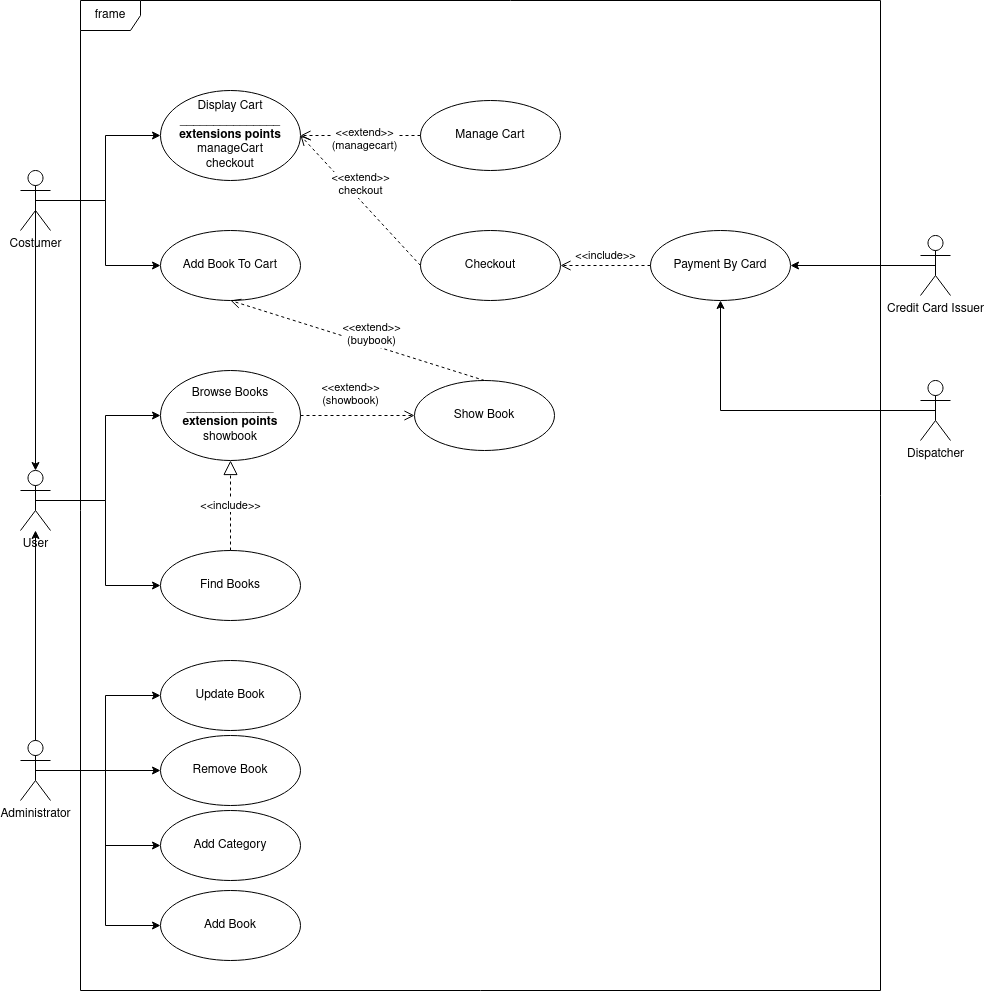

The diagram above was exported from draw.io. Its source (the exported page's mxGraphModel, read from the mxfile embedded in the PNG):
<mxGraphModel dx="1353" dy="1962" grid="1" gridSize="10" guides="1" tooltips="1" connect="1" arrows="1" fold="1" page="1" pageScale="1" pageWidth="827" pageHeight="1169" math="0" shadow="0">
  <root>
    <mxCell id="0" />
    <mxCell id="1" parent="0" />
    <mxCell id="chmbUMggPwCgQiNK7DPt-1" value="frame" style="shape=umlFrame;whiteSpace=wrap;html=1;" parent="1" vertex="1">
      <mxGeometry x="80" y="-280" width="800" height="990" as="geometry" />
    </mxCell>
    <mxCell id="-6yZPc03lMhP9bHMAPe0-3" style="edgeStyle=orthogonalEdgeStyle;rounded=0;orthogonalLoop=1;jettySize=auto;html=1;exitX=0.5;exitY=0.5;exitDx=0;exitDy=0;exitPerimeter=0;entryX=0;entryY=0.5;entryDx=0;entryDy=0;" parent="1" source="chmbUMggPwCgQiNK7DPt-2" target="chmbUMggPwCgQiNK7DPt-3" edge="1">
      <mxGeometry relative="1" as="geometry" />
    </mxCell>
    <mxCell id="-6yZPc03lMhP9bHMAPe0-4" style="edgeStyle=orthogonalEdgeStyle;rounded=0;orthogonalLoop=1;jettySize=auto;html=1;exitX=0.5;exitY=0.5;exitDx=0;exitDy=0;exitPerimeter=0;entryX=0;entryY=0.5;entryDx=0;entryDy=0;" parent="1" source="chmbUMggPwCgQiNK7DPt-2" target="chmbUMggPwCgQiNK7DPt-4" edge="1">
      <mxGeometry relative="1" as="geometry" />
    </mxCell>
    <mxCell id="chmbUMggPwCgQiNK7DPt-2" value="User" style="shape=umlActor;verticalLabelPosition=bottom;verticalAlign=top;html=1;" parent="1" vertex="1">
      <mxGeometry x="20" y="190" width="30" height="60" as="geometry" />
    </mxCell>
    <mxCell id="chmbUMggPwCgQiNK7DPt-3" value="&lt;div&gt;Browse Books&lt;/div&gt;&lt;div&gt;_____________&lt;/div&gt;&lt;div&gt;&lt;b&gt;extension points&lt;/b&gt;&lt;/div&gt;&lt;div&gt;showbook&lt;br&gt;&lt;/div&gt;" style="ellipse;whiteSpace=wrap;html=1;" parent="1" vertex="1">
      <mxGeometry x="160" y="90" width="140" height="90" as="geometry" />
    </mxCell>
    <mxCell id="chmbUMggPwCgQiNK7DPt-4" value="Find Books" style="ellipse;whiteSpace=wrap;html=1;" parent="1" vertex="1">
      <mxGeometry x="160" y="270" width="140" height="70" as="geometry" />
    </mxCell>
    <mxCell id="chmbUMggPwCgQiNK7DPt-16" value="&amp;lt;&amp;lt;include&amp;gt;&amp;gt;" style="endArrow=block;dashed=1;endFill=0;endSize=12;html=1;entryX=0.5;entryY=1;entryDx=0;entryDy=0;exitX=0.5;exitY=0;exitDx=0;exitDy=0;" parent="1" source="chmbUMggPwCgQiNK7DPt-4" target="chmbUMggPwCgQiNK7DPt-3" edge="1">
      <mxGeometry width="160" relative="1" as="geometry">
        <mxPoint x="200" y="350" as="sourcePoint" />
        <mxPoint x="360" y="350" as="targetPoint" />
      </mxGeometry>
    </mxCell>
    <mxCell id="-6yZPc03lMhP9bHMAPe0-5" style="edgeStyle=orthogonalEdgeStyle;rounded=0;orthogonalLoop=1;jettySize=auto;html=1;exitX=0.5;exitY=0.5;exitDx=0;exitDy=0;exitPerimeter=0;entryX=0;entryY=0.5;entryDx=0;entryDy=0;" parent="1" source="chmbUMggPwCgQiNK7DPt-23" target="chmbUMggPwCgQiNK7DPt-24" edge="1">
      <mxGeometry relative="1" as="geometry" />
    </mxCell>
    <mxCell id="-6yZPc03lMhP9bHMAPe0-6" style="edgeStyle=orthogonalEdgeStyle;rounded=0;orthogonalLoop=1;jettySize=auto;html=1;exitX=0.5;exitY=0.5;exitDx=0;exitDy=0;exitPerimeter=0;entryX=0;entryY=0.5;entryDx=0;entryDy=0;" parent="1" source="chmbUMggPwCgQiNK7DPt-23" target="chmbUMggPwCgQiNK7DPt-25" edge="1">
      <mxGeometry relative="1" as="geometry" />
    </mxCell>
    <mxCell id="-6yZPc03lMhP9bHMAPe0-15" style="edgeStyle=orthogonalEdgeStyle;rounded=0;orthogonalLoop=1;jettySize=auto;html=1;exitX=0.5;exitY=0.5;exitDx=0;exitDy=0;exitPerimeter=0;" parent="1" source="chmbUMggPwCgQiNK7DPt-23" target="chmbUMggPwCgQiNK7DPt-2" edge="1">
      <mxGeometry relative="1" as="geometry" />
    </mxCell>
    <mxCell id="-6yZPc03lMhP9bHMAPe0-22" style="edgeStyle=orthogonalEdgeStyle;rounded=0;orthogonalLoop=1;jettySize=auto;html=1;exitX=0.5;exitY=0.5;exitDx=0;exitDy=0;exitPerimeter=0;entryX=0;entryY=0.5;entryDx=0;entryDy=0;" parent="1" source="chmbUMggPwCgQiNK7DPt-23" target="-6yZPc03lMhP9bHMAPe0-21" edge="1">
      <mxGeometry relative="1" as="geometry" />
    </mxCell>
    <mxCell id="-6yZPc03lMhP9bHMAPe0-24" style="edgeStyle=orthogonalEdgeStyle;rounded=0;orthogonalLoop=1;jettySize=auto;html=1;exitX=0.5;exitY=0.5;exitDx=0;exitDy=0;exitPerimeter=0;entryX=0;entryY=0.5;entryDx=0;entryDy=0;" parent="1" source="chmbUMggPwCgQiNK7DPt-23" target="-6yZPc03lMhP9bHMAPe0-23" edge="1">
      <mxGeometry relative="1" as="geometry" />
    </mxCell>
    <mxCell id="chmbUMggPwCgQiNK7DPt-23" value="Administrator" style="shape=umlActor;verticalLabelPosition=bottom;verticalAlign=top;html=1;" parent="1" vertex="1">
      <mxGeometry x="20" y="460" width="30" height="60" as="geometry" />
    </mxCell>
    <mxCell id="chmbUMggPwCgQiNK7DPt-24" value="Add Book" style="ellipse;whiteSpace=wrap;html=1;" parent="1" vertex="1">
      <mxGeometry x="160" y="610" width="140" height="70" as="geometry" />
    </mxCell>
    <mxCell id="chmbUMggPwCgQiNK7DPt-25" value="Add Category" style="ellipse;whiteSpace=wrap;html=1;" parent="1" vertex="1">
      <mxGeometry x="160" y="530" width="140" height="70" as="geometry" />
    </mxCell>
    <mxCell id="-6yZPc03lMhP9bHMAPe0-1" style="edgeStyle=orthogonalEdgeStyle;rounded=0;orthogonalLoop=1;jettySize=auto;html=1;exitX=0.5;exitY=0.5;exitDx=0;exitDy=0;exitPerimeter=0;entryX=0;entryY=0.5;entryDx=0;entryDy=0;" parent="1" source="chmbUMggPwCgQiNK7DPt-26" target="chmbUMggPwCgQiNK7DPt-27" edge="1">
      <mxGeometry relative="1" as="geometry" />
    </mxCell>
    <mxCell id="-6yZPc03lMhP9bHMAPe0-2" style="edgeStyle=orthogonalEdgeStyle;rounded=0;orthogonalLoop=1;jettySize=auto;html=1;exitX=0.5;exitY=0.5;exitDx=0;exitDy=0;exitPerimeter=0;entryX=0;entryY=0.5;entryDx=0;entryDy=0;" parent="1" source="chmbUMggPwCgQiNK7DPt-26" target="chmbUMggPwCgQiNK7DPt-29" edge="1">
      <mxGeometry relative="1" as="geometry" />
    </mxCell>
    <mxCell id="-6yZPc03lMhP9bHMAPe0-14" style="edgeStyle=orthogonalEdgeStyle;rounded=0;orthogonalLoop=1;jettySize=auto;html=1;exitX=0.5;exitY=0.5;exitDx=0;exitDy=0;exitPerimeter=0;entryX=0.5;entryY=0;entryDx=0;entryDy=0;entryPerimeter=0;" parent="1" source="chmbUMggPwCgQiNK7DPt-26" target="chmbUMggPwCgQiNK7DPt-2" edge="1">
      <mxGeometry relative="1" as="geometry" />
    </mxCell>
    <mxCell id="chmbUMggPwCgQiNK7DPt-26" value="Costumer" style="shape=umlActor;verticalLabelPosition=bottom;verticalAlign=top;html=1;" parent="1" vertex="1">
      <mxGeometry x="20" y="-110" width="30" height="60" as="geometry" />
    </mxCell>
    <mxCell id="chmbUMggPwCgQiNK7DPt-27" value="Add Book To Cart" style="ellipse;whiteSpace=wrap;html=1;" parent="1" vertex="1">
      <mxGeometry x="160" y="-50" width="140" height="70" as="geometry" />
    </mxCell>
    <mxCell id="chmbUMggPwCgQiNK7DPt-28" value="Manage Cart" style="ellipse;whiteSpace=wrap;html=1;" parent="1" vertex="1">
      <mxGeometry x="420" y="-180" width="140" height="70" as="geometry" />
    </mxCell>
    <mxCell id="chmbUMggPwCgQiNK7DPt-29" value="&lt;div&gt;Display Cart&lt;/div&gt;&lt;div&gt;_______________&lt;/div&gt;&lt;div&gt;&lt;b&gt;extensions points&lt;/b&gt;&lt;/div&gt;&lt;div&gt;manageCart&lt;/div&gt;&lt;div&gt;checkout&lt;br&gt;&lt;/div&gt;" style="ellipse;whiteSpace=wrap;html=1;" parent="1" vertex="1">
      <mxGeometry x="160" y="-190" width="140" height="90" as="geometry" />
    </mxCell>
    <mxCell id="chmbUMggPwCgQiNK7DPt-30" value="&lt;div&gt;Checkout&lt;/div&gt;" style="ellipse;whiteSpace=wrap;html=1;" parent="1" vertex="1">
      <mxGeometry x="420" y="-50" width="140" height="70" as="geometry" />
    </mxCell>
    <mxCell id="chmbUMggPwCgQiNK7DPt-34" value="&lt;div&gt;&amp;lt;&amp;lt;extend&amp;gt;&amp;gt;&lt;/div&gt;&lt;div&gt;(managecart)&lt;br&gt;&lt;/div&gt;" style="html=1;verticalAlign=bottom;endArrow=open;dashed=1;endSize=8;entryX=1;entryY=0.5;entryDx=0;entryDy=0;exitX=0;exitY=0.5;exitDx=0;exitDy=0;" parent="1" source="chmbUMggPwCgQiNK7DPt-28" target="chmbUMggPwCgQiNK7DPt-29" edge="1">
      <mxGeometry x="-0.0703" y="21" relative="1" as="geometry">
        <mxPoint x="460" y="-40" as="sourcePoint" />
        <mxPoint x="380" y="-40" as="targetPoint" />
        <mxPoint y="-1" as="offset" />
      </mxGeometry>
    </mxCell>
    <mxCell id="chmbUMggPwCgQiNK7DPt-35" value="&lt;div&gt;&amp;lt;&amp;lt;extend&amp;gt;&amp;gt;&lt;/div&gt;checkout" style="html=1;verticalAlign=bottom;endArrow=open;dashed=1;endSize=8;entryX=1;entryY=0.5;entryDx=0;entryDy=0;exitX=0;exitY=0.5;exitDx=0;exitDy=0;" parent="1" source="chmbUMggPwCgQiNK7DPt-30" target="chmbUMggPwCgQiNK7DPt-29" edge="1">
      <mxGeometry relative="1" as="geometry">
        <mxPoint x="460" y="-40" as="sourcePoint" />
        <mxPoint x="380" y="-40" as="targetPoint" />
      </mxGeometry>
    </mxCell>
    <mxCell id="-6yZPc03lMhP9bHMAPe0-8" value="Payment By Card" style="ellipse;whiteSpace=wrap;html=1;" parent="1" vertex="1">
      <mxGeometry x="650" y="-50" width="140" height="70" as="geometry" />
    </mxCell>
    <mxCell id="-6yZPc03lMhP9bHMAPe0-10" value="&lt;div&gt;&amp;lt;&amp;lt;include&amp;gt;&amp;gt;&lt;/div&gt;" style="html=1;verticalAlign=bottom;endArrow=open;dashed=1;endSize=8;entryX=1;entryY=0.5;entryDx=0;entryDy=0;exitX=0;exitY=0.5;exitDx=0;exitDy=0;" parent="1" source="-6yZPc03lMhP9bHMAPe0-8" target="chmbUMggPwCgQiNK7DPt-30" edge="1">
      <mxGeometry relative="1" as="geometry">
        <mxPoint x="310" y="-5" as="sourcePoint" />
        <mxPoint x="430" y="-5" as="targetPoint" />
      </mxGeometry>
    </mxCell>
    <mxCell id="-6yZPc03lMhP9bHMAPe0-12" style="edgeStyle=orthogonalEdgeStyle;rounded=0;orthogonalLoop=1;jettySize=auto;html=1;exitX=0.5;exitY=0.5;exitDx=0;exitDy=0;exitPerimeter=0;entryX=1;entryY=0.5;entryDx=0;entryDy=0;" parent="1" source="-6yZPc03lMhP9bHMAPe0-11" target="-6yZPc03lMhP9bHMAPe0-8" edge="1">
      <mxGeometry relative="1" as="geometry" />
    </mxCell>
    <mxCell id="-6yZPc03lMhP9bHMAPe0-11" value="Credit Card Issuer" style="shape=umlActor;verticalLabelPosition=bottom;verticalAlign=top;html=1;" parent="1" vertex="1">
      <mxGeometry x="920" y="-45" width="30" height="60" as="geometry" />
    </mxCell>
    <mxCell id="-6yZPc03lMhP9bHMAPe0-17" value="&lt;div&gt;Show Book&lt;/div&gt;" style="ellipse;whiteSpace=wrap;html=1;" parent="1" vertex="1">
      <mxGeometry x="414" y="100" width="140" height="70" as="geometry" />
    </mxCell>
    <mxCell id="-6yZPc03lMhP9bHMAPe0-18" value="&lt;div&gt;&amp;lt;&amp;lt;extend&amp;gt;&amp;gt;&lt;/div&gt;&lt;div&gt;(showbook)&lt;br&gt;&lt;/div&gt;" style="html=1;verticalAlign=bottom;endArrow=open;dashed=1;endSize=8;entryX=0;entryY=0.5;entryDx=0;entryDy=0;exitX=1;exitY=0.5;exitDx=0;exitDy=0;" parent="1" source="chmbUMggPwCgQiNK7DPt-3" target="-6yZPc03lMhP9bHMAPe0-17" edge="1">
      <mxGeometry x="-0.1228" y="5" relative="1" as="geometry">
        <mxPoint x="430" y="-135" as="sourcePoint" />
        <mxPoint x="289.4974746830585" y="-36.81980515339478" as="targetPoint" />
        <mxPoint as="offset" />
      </mxGeometry>
    </mxCell>
    <mxCell id="-6yZPc03lMhP9bHMAPe0-21" value="Remove Book" style="ellipse;whiteSpace=wrap;html=1;" parent="1" vertex="1">
      <mxGeometry x="160" y="455" width="140" height="70" as="geometry" />
    </mxCell>
    <mxCell id="-6yZPc03lMhP9bHMAPe0-23" value="Update Book" style="ellipse;whiteSpace=wrap;html=1;" parent="1" vertex="1">
      <mxGeometry x="160" y="380" width="140" height="70" as="geometry" />
    </mxCell>
    <mxCell id="GzdK6Jm7emmlqdTZul6q-2" style="edgeStyle=orthogonalEdgeStyle;rounded=0;orthogonalLoop=1;jettySize=auto;html=1;exitX=0.5;exitY=0.5;exitDx=0;exitDy=0;exitPerimeter=0;entryX=0.5;entryY=1;entryDx=0;entryDy=0;" edge="1" parent="1" source="GzdK6Jm7emmlqdTZul6q-1" target="-6yZPc03lMhP9bHMAPe0-8">
      <mxGeometry relative="1" as="geometry" />
    </mxCell>
    <mxCell id="GzdK6Jm7emmlqdTZul6q-1" value="Dispatcher" style="shape=umlActor;verticalLabelPosition=bottom;verticalAlign=top;html=1;outlineConnect=0;" vertex="1" parent="1">
      <mxGeometry x="920" y="100" width="30" height="60" as="geometry" />
    </mxCell>
    <mxCell id="GzdK6Jm7emmlqdTZul6q-3" value="&lt;div&gt;&amp;lt;&amp;lt;extend&amp;gt;&amp;gt;&lt;/div&gt;&lt;div&gt;(buybook)&lt;br&gt;&lt;/div&gt;" style="html=1;verticalAlign=bottom;endArrow=open;dashed=1;endSize=8;entryX=0.5;entryY=1;entryDx=0;entryDy=0;exitX=0.5;exitY=0;exitDx=0;exitDy=0;" edge="1" parent="1" source="-6yZPc03lMhP9bHMAPe0-17" target="chmbUMggPwCgQiNK7DPt-27">
      <mxGeometry x="-0.1228" y="5" relative="1" as="geometry">
        <mxPoint x="310" y="145" as="sourcePoint" />
        <mxPoint x="424" y="145" as="targetPoint" />
        <mxPoint as="offset" />
      </mxGeometry>
    </mxCell>
  </root>
</mxGraphModel>